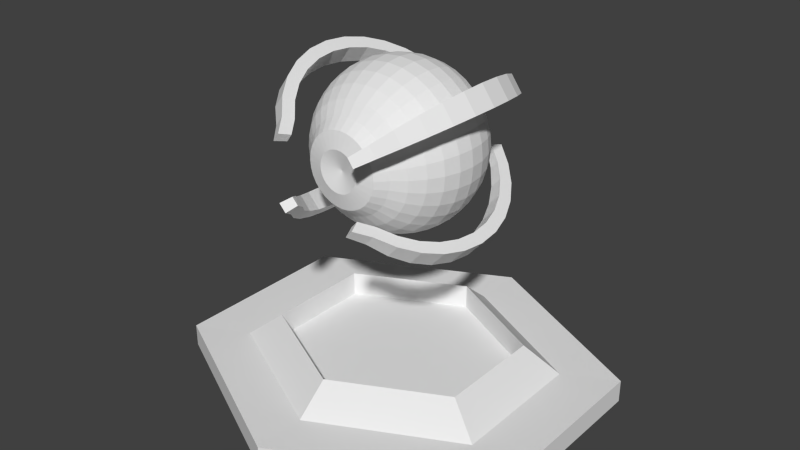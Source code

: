 # Source: Laser.blend  (saved by Blender 2.76.0; exported with 4.5.12 LTS)
import bpy
from mathutils import Matrix  # noqa: F401  (used for matrix-valued properties, if any)

bpy.ops.wm.read_factory_settings(use_empty=True)
scene = bpy.context.scene
scene.name = 'Scene'

# ---- collections
col_collection_1 = bpy.data.collections.new('Collection 1'); scene.collection.children.link(col_collection_1)

# ---- world
world_world = bpy.data.worlds.new('World'); scene.world = world_world
world_world.color = (0.05088, 0.05088, 0.05088)
world_world.use_sun_shadow = False
world_world.sun_shadow_jitter_overblur = 0.0
world_world.cycles.sampling_method = 'MANUAL'
world_world.cycles.sample_map_resolution = 256

# ---- meshes
me_sphere = bpy.data.meshes.new('Sphere')
me_sphere.from_pydata([(1.335e-07, 0.1001, 0.4067), (1.311e-07, 0.1796, 0.3868), (1.259e-07, 0.2244, 0.3358), (1.289e-07, 0.2856, 0.2856), (1.349e-07, 0.3358, 0.2244), (1.109e-07, 0.3731, 0.1546), (1.59e-07, 0.3961, 0.07879), (1.53e-07, 0.4039, -6.58e-08), (1.59e-07, 0.3961, -0.07879), (9.28e-08, 0.3731, -0.1546), (1.349e-07, 0.3358, -0.2244), (1.289e-07, 0.2856, -0.2856), (1.379e-07, 0.2244, -0.3358), (1.229e-07, 0.1546, -0.3731), (1.244e-07, 0.07879, -0.3961), (0.01953, 0.09816, 0.4067), (0.03503, 0.1761, 0.3868), (0.04378, 0.2201, 0.3358), (0.05572, 0.2801, 0.2856), (0.06551, 0.3294, 0.2244), (0.0728, 0.366, 0.1546), (0.07728, 0.3885, 0.07879), (0.07879, 0.3961, -6.546e-08), (0.07728, 0.3885, -0.07879), (0.0728, 0.366, -0.1546), (0.06551, 0.3294, -0.2244), (0.05572, 0.2801, -0.2856), (0.04378, 0.2201, -0.3358), (0.03015, 0.1516, -0.3731), (0.01537, 0.07728, -0.3961), (0.0383, 0.09247, 0.4067), (0.06872, 0.1659, 0.3868), (0.08587, 0.2073, 0.3358), (0.1093, 0.2638, 0.2856), (0.1285, 0.3103, 0.2244), (0.1428, 0.3447, 0.1546), (0.1516, 0.366, 0.07879), (0.1546, 0.3731, -6.446e-08), (0.1516, 0.366, -0.07879), (0.1428, 0.3447, -0.1546), (0.1285, 0.3103, -0.2244), (0.1093, 0.2638, -0.2856), (0.08587, 0.2073, -0.3358), (0.05915, 0.1428, -0.3731), (0.03015, 0.0728, -0.3961), (0.05561, 0.08322, 0.4067), (0.09977, 0.1493, 0.3868), (0.1247, 0.1866, 0.3358), (0.1587, 0.2375, 0.2856), (0.1866, 0.2792, 0.2244), (0.2073, 0.3103, 0.1546), (0.2201, 0.3294, 0.07879), (0.2244, 0.3358, -6.283e-08), (0.2201, 0.3294, -0.07879), (0.2073, 0.3103, -0.1546), (0.1866, 0.2792, -0.2244), (0.1587, 0.2375, -0.2856), (0.1247, 0.1866, -0.3358), (0.08587, 0.1285, -0.3731), (0.04378, 0.06551, -0.3961), (0.07077, 0.07077, 0.4067), (0.127, 0.127, 0.3868), (0.1587, 0.1587, 0.3358), (0.2019, 0.2019, 0.2856), (0.2375, 0.2375, 0.2244), (0.2638, 0.2638, 0.1546), (0.2801, 0.2801, 0.07879), (0.2856, 0.2856, -3.656e-08), (0.2801, 0.2801, -0.07879), (0.2638, 0.2638, -0.1546), (0.2375, 0.2375, -0.2244), (0.2019, 0.2019, -0.2856), (0.1587, 0.1587, -0.3358), (0.1093, 0.1093, -0.3731), (0.05572, 0.05572, -0.3961), (0.08322, 0.05561, 0.4067), (0.1493, 0.09977, 0.3868), (0.1866, 0.1247, 0.3358), (0.2375, 0.1587, 0.2856), (0.2792, 0.1866, 0.2244), (0.3103, 0.2073, 0.1546), (0.3294, 0.2201, 0.07879), (0.3358, 0.2244, -3.388e-08), (0.3294, 0.2201, -0.07879), (0.3103, 0.2073, -0.1546), (0.2792, 0.1866, -0.2244), (0.2375, 0.1587, -0.2856), (0.1866, 0.1247, -0.3358), (0.1285, 0.08587, -0.3731), (0.06551, 0.04378, -0.3961), (0.09247, 0.0383, 0.4067), (0.1659, 0.06872, 0.3868), (0.2073, 0.08587, 0.3358), (0.2638, 0.1093, 0.2856), (0.3103, 0.1285, 0.2244), (0.3447, 0.1428, 0.1546), (0.366, 0.1516, 0.07879), (0.3731, 0.1546, -3.083e-08), (0.366, 0.1516, -0.07879), (0.3447, 0.1428, -0.1546), (0.3103, 0.1285, -0.2244), (0.2638, 0.1093, -0.2856), (0.2073, 0.08587, -0.3358), (0.1428, 0.05915, -0.3731), (0.0728, 0.03015, -0.3961), (0.09816, 0.01953, 0.4067), (0.1761, 0.03503, 0.3868), (0.2201, 0.04378, 0.3358), (0.2801, 0.05572, 0.2856), (0.3294, 0.06551, 0.2244), (0.366, 0.0728, 0.1546), (0.3885, 0.07728, 0.07879), (0.3961, 0.07879, -2.15e-08), (0.3885, 0.07728, -0.07879), (0.366, 0.0728, -0.1546), (0.3294, 0.06551, -0.2244), (0.2801, 0.05572, -0.2856), (0.2201, 0.04378, -0.3358), (0.1516, 0.03015, -0.3731), (0.07728, 0.01537, -0.3961), (0.1001, -1.402e-08, 0.4067), (0.1796, 1.131e-08, 0.3868), (0.2244, 1.468e-08, 0.3358), (0.2856, -1.159e-08, 0.2856), (0.3358, -3.834e-08, 0.2244), (0.3731, 6.756e-09, 0.1546), (0.3961, -6.878e-08, 0.07879), (0.4039, -8.274e-08, -1.122e-08), (0.3961, -8.77e-08, -0.07879), (0.3731, -3.083e-08, -0.1546), (0.3358, -1.061e-07, -0.2244), (0.2856, -8.47e-08, -0.2856), (0.2244, -8.69e-08, -0.3358), (0.1546, -8.853e-08, -0.3731), (0.07879, -8.953e-08, -0.3961), (0.09816, -0.01953, 0.4067), (0.1761, -0.03503, 0.3868), (0.2201, -0.04378, 0.3358), (0.2801, -0.05572, 0.2856), (0.3294, -0.06551, 0.2244), (0.366, -0.0728, 0.1546), (0.3885, -0.07728, 0.07879), (0.3961, -0.07879, -2.574e-09), (0.3885, -0.07728, -0.07879), (0.366, -0.0728, -0.1546), (0.3294, -0.06551, -0.2244), (0.2801, -0.05572, -0.2856), (0.2201, -0.04378, -0.3358), (0.1516, -0.03015, -0.3731), (0.07728, -0.01537, -0.3961), (0.09247, -0.0383, 0.4067), (0.1659, -0.06872, 0.3868), (0.2073, -0.08587, 0.3358), (0.2638, -0.1093, 0.2856), (0.3103, -0.1285, 0.2244), (0.3447, -0.1428, 0.1546), (0.366, -0.1516, 0.07879), (0.3731, -0.1546, 6.756e-09), (0.366, -0.1516, -0.07879), (0.3447, -0.1428, -0.1546), (0.3103, -0.1285, -0.2244), (0.2638, -0.1093, -0.2856), (0.2073, -0.08587, -0.3358), (0.1428, -0.05915, -0.3731), (0.0728, -0.03015, -0.3961), (0.08322, -0.05561, 0.4067), (0.1493, -0.09977, 0.3868), (0.1866, -0.1247, 0.3358), (0.2375, -0.1587, 0.2856), (0.2792, -0.1866, 0.2244), (0.3103, -0.2073, 0.1546), (0.3294, -0.2201, 0.07879), (0.3358, -0.2244, 9.808e-09), (0.3294, -0.2201, -0.07879), (0.3103, -0.2073, -0.1546), (0.2792, -0.1866, -0.2244), (0.2375, -0.1587, -0.2856), (0.1866, -0.1247, -0.3358), (0.1285, -0.08587, -0.3731), (0.06551, -0.04378, -0.3961), (0.07077, -0.07077, 0.4067), (0.127, -0.127, 0.3868), (0.1587, -0.1587, 0.3358), (0.2019, -0.2019, 0.2856), (0.2375, -0.2375, 0.2244), (0.2638, -0.2638, 0.1546), (0.2801, -0.2801, 0.07879), (0.2856, -0.2856, 1.248e-08), (0.2801, -0.2801, -0.07879), (0.2638, -0.2638, -0.1546), (0.2375, -0.2375, -0.2244), (0.2019, -0.2019, -0.2856), (0.1587, -0.1587, -0.3358), (0.1093, -0.1093, -0.3731), (0.05572, -0.05572, -0.3961), (0.05561, -0.08322, 0.4067), (0.09977, -0.1493, 0.3868), (0.1247, -0.1866, 0.3358), (0.1587, -0.2375, 0.2856), (0.1866, -0.2792, 0.2244), (0.2073, -0.3103, 0.1546), (0.2201, -0.3294, 0.07879), (0.2244, -0.3358, 3.875e-08), (0.2201, -0.3294, -0.07879), (0.2073, -0.3103, -0.1546), (0.1866, -0.2792, -0.2244), (0.1587, -0.2375, -0.2856), (0.1247, -0.1866, -0.3358), (0.08587, -0.1285, -0.3731), (0.04378, -0.06551, -0.3961), (1.316e-07, -8.987e-08, -0.4039), (0.0383, -0.09247, 0.4067), (0.06872, -0.1659, 0.3868), (0.08587, -0.2073, 0.3358), (0.1093, -0.2638, 0.2856), (0.1285, -0.3103, 0.2244), (0.1428, -0.3447, 0.1546), (0.1516, -0.366, 0.07879), (0.1546, -0.3731, 4.038e-08), (0.1516, -0.366, -0.07879), (0.1428, -0.3447, -0.1546), (0.1285, -0.3103, -0.2244), (0.1093, -0.2638, -0.2856), (0.08587, -0.2073, -0.3358), (0.05915, -0.1428, -0.3731), (0.03015, -0.0728, -0.3961), (0.01953, -0.09816, 0.4067), (0.03503, -0.1761, 0.3868), (0.04378, -0.2201, 0.3358), (0.05572, -0.2801, 0.2856), (0.06551, -0.3294, 0.2244), (0.0728, -0.366, 0.1546), (0.07728, -0.3885, 0.07879), (0.07879, -0.3961, 4.139e-08), (0.07728, -0.3885, -0.07879), (0.0728, -0.366, -0.1546), (0.06551, -0.3294, -0.2244), (0.05572, -0.2801, -0.2856), (0.04378, -0.2201, -0.3358), (0.03015, -0.1516, -0.3731), (0.01537, -0.07728, -0.3961), (1.259e-07, -0.1001, 0.4067), (1.137e-07, -0.1796, 0.3868), (1.139e-07, -0.2244, 0.3358), (7.475e-08, -0.2856, 0.2856), (5.669e-08, -0.3358, 0.2244), (1.289e-07, -0.3731, 0.1546), (3.864e-08, -0.3961, 0.07879), (5.669e-08, -0.4039, 4.173e-08), (3.864e-08, -0.3961, -0.07879), (1.289e-07, -0.3731, -0.1546), (5.669e-08, -0.3358, -0.2244), (7.475e-08, -0.2856, -0.2856), (1.048e-07, -0.2244, -0.3358), (1.018e-07, -0.1546, -0.3731), (1.274e-07, -0.07879, -0.3961), (1.002e-08, -3.15e-08, 0.3809), (0.1731, 0.1528, 0.4974), (0.2162, 0.191, 0.4318), (0.2752, 0.2431, 0.3672), (0.3236, 0.2858, 0.2885), (0.3596, 0.3176, 0.1987), (0.3817, 0.3371, 0.1013), (0.3892, 0.3437, -4.598e-08), (0.3817, 0.3371, -0.1013), (0.3596, 0.3176, -0.1987), (0.3236, 0.2858, -0.2885), (0.2752, 0.2431, -0.3672), (0.2162, 0.191, -0.4318), (0.1489, 0.1315, -0.4797), (0.1995, 0.1161, 0.4974), (0.2493, 0.1451, 0.4318), (0.3173, 0.1847, 0.3672), (0.3732, 0.2172, 0.2885), (0.4146, 0.2413, 0.1987), (0.4402, 0.2562, 0.1013), (0.4488, 0.2612, -4.237e-08), (0.4402, 0.2562, -0.1013), (0.4146, 0.2413, -0.1987), (0.3732, 0.2172, -0.2885), (0.3173, 0.1847, -0.3672), (0.2493, 0.1451, -0.4318), (0.1717, 0.09996, -0.4797), (0.193, 0.1705, 0.5547), (0.2412, 0.213, 0.4816), (0.307, 0.2711, 0.4095), (0.3609, 0.3188, 0.3218), (0.4011, 0.3542, 0.2216), (0.4258, 0.376, 0.113), (0.4341, 0.3834, -5.128e-08), (0.4258, 0.376, -0.113), (0.4011, 0.3542, -0.2216), (0.3609, 0.3188, -0.3218), (0.307, 0.2711, -0.4095), (0.2412, 0.213, -0.4816), (0.1661, 0.1467, -0.5351), (0.2226, 0.1295, 0.5547), (0.2781, 0.1619, 0.4816), (0.354, 0.206, 0.4095), (0.4162, 0.2422, 0.3218), (0.4625, 0.2692, 0.2216), (0.4909, 0.2858, 0.113), (0.5006, 0.2913, -4.726e-08), (0.4909, 0.2858, -0.113), (0.4625, 0.2692, -0.2216), (0.4162, 0.2422, -0.3218), (0.354, 0.206, -0.4095), (0.2781, 0.1619, -0.4816), (0.1916, 0.1115, -0.5351), (0.1857, -0.1372, 0.4974), (0.2321, -0.1714, 0.4318), (0.2954, -0.2181, 0.3672), (0.3473, -0.2565, 0.2885), (0.3859, -0.285, 0.1987), (0.4097, -0.3026, 0.1013), (0.4177, -0.3085, -1.747e-08), (0.4097, -0.3026, -0.1013), (0.3859, -0.285, -0.1987), (0.3473, -0.2565, -0.2885), (0.2954, -0.2181, -0.3672), (0.2321, -0.1714, -0.4318), (0.1598, -0.1181, -0.4797), (0.1554, -0.1708, 0.4974), (0.1942, -0.2134, 0.4318), (0.2471, -0.2716, 0.3672), (0.2906, -0.3193, 0.2885), (0.3229, -0.3548, 0.1987), (0.3428, -0.3767, 0.1013), (0.3495, -0.3841, -1.416e-08), (0.3428, -0.3767, -0.1013), (0.3229, -0.3548, -0.1987), (0.2906, -0.3193, -0.2885), (0.2471, -0.2716, -0.3672), (0.1942, -0.2134, -0.4318), (0.1337, -0.147, -0.4797), (0.2072, -0.153, 0.5547), (0.2588, -0.1912, 0.4816), (0.3294, -0.2433, 0.4095), (0.3874, -0.2861, 0.3218), (0.4304, -0.3179, 0.2216), (0.4569, -0.3375, 0.113), (0.4659, -0.3441, -1.948e-08), (0.4569, -0.3375, -0.113), (0.4304, -0.3179, -0.2216), (0.3874, -0.2861, -0.3218), (0.3294, -0.2433, -0.4095), (0.2588, -0.1912, -0.4816), (0.1783, -0.1317, -0.5351), (0.1733, -0.1905, 0.5547), (0.2166, -0.238, 0.4816), (0.2756, -0.3029, 0.4095), (0.3241, -0.3562, 0.3218), (0.3601, -0.3958, 0.2216), (0.3823, -0.4201, 0.113), (0.3898, -0.4284, -1.58e-08), (0.3823, -0.4201, -0.113), (0.3601, -0.3958, -0.2216), (0.3241, -0.3562, -0.3218), (0.2756, -0.3029, -0.4095), (0.2166, -0.238, -0.4816), (0.1492, -0.1639, -0.5351)], [], [(7, 6, 21, 22), (8, 7, 22, 23), (1, 0, 15, 16), (9, 8, 23, 24), (2, 1, 16, 17), (10, 9, 24, 25), (3, 2, 17, 18), (11, 10, 25, 26), (4, 3, 18, 19), (12, 11, 26, 27), (5, 4, 19, 20), (13, 12, 27, 28), (6, 5, 20, 21), (14, 13, 28, 29), (26, 25, 40, 41), (19, 18, 33, 34), (27, 26, 41, 42), (20, 19, 34, 35), (28, 27, 42, 43), (21, 20, 35, 36), (29, 28, 43, 44), (22, 21, 36, 37), (23, 22, 37, 38), (16, 15, 30, 31), (24, 23, 38, 39), (17, 16, 31, 32), (25, 24, 39, 40), (18, 17, 32, 33), (38, 37, 52, 53), (31, 30, 45, 46), (39, 38, 53, 54), (32, 31, 46, 47), (40, 39, 54, 55), (33, 32, 47, 48), (41, 40, 55, 56), (34, 33, 48, 49), (42, 41, 56, 57), (35, 34, 49, 50), (43, 42, 57, 58), (36, 35, 50, 51), (44, 43, 58, 59), (37, 36, 51, 52), (57, 56, 71, 72), (50, 49, 64, 65), (58, 57, 72, 73), (51, 50, 65, 66), (59, 58, 73, 74), (52, 51, 66, 67), (53, 52, 67, 68), (46, 45, 60, 61), (54, 53, 68, 69), (47, 46, 61, 62), (55, 54, 69, 70), (48, 47, 62, 63), (56, 55, 70, 71), (49, 48, 63, 64), (61, 60, 75, 76), (69, 68, 83, 84), (62, 61, 76, 77), (70, 69, 84, 85), (63, 62, 77, 78), (71, 70, 85, 86), (64, 63, 78, 79), (72, 71, 86, 87), (65, 64, 79, 80), (73, 72, 87, 88), (66, 65, 80, 81), (74, 73, 88, 89), (67, 66, 81, 82), (68, 67, 82, 83), (80, 79, 94, 95), (88, 87, 102, 103), (81, 80, 95, 96), (89, 88, 103, 104), (82, 81, 96, 97), (83, 82, 97, 98), (76, 75, 90, 91), (84, 83, 98, 99), (77, 76, 91, 92), (85, 84, 99, 100), (78, 77, 92, 93), (86, 85, 100, 101), (79, 78, 93, 94), (87, 86, 101, 102), (99, 98, 113, 114), (92, 91, 106, 107), (100, 99, 114, 115), (93, 92, 107, 108), (101, 100, 115, 116), (94, 93, 108, 109), (102, 101, 116, 117), (95, 94, 109, 110), (103, 102, 117, 118), (96, 95, 110, 111), (104, 103, 118, 119), (97, 96, 111, 112), (98, 97, 112, 113), (91, 90, 105, 106), (118, 117, 132, 133), (111, 110, 125, 126), (119, 118, 133, 134), (112, 111, 126, 127), (113, 112, 127, 128), (106, 105, 120, 121), (114, 113, 128, 129), (107, 106, 121, 122), (115, 114, 129, 130), (108, 107, 122, 123), (116, 115, 130, 131), (109, 108, 123, 124), (117, 116, 131, 132), (110, 109, 124, 125), (122, 121, 136, 137), (130, 129, 144, 145), (123, 122, 137, 138), (131, 130, 145, 146), (124, 123, 138, 139), (132, 131, 146, 147), (125, 124, 139, 140), (133, 132, 147, 148), (126, 125, 140, 141), (134, 133, 148, 149), (127, 126, 141, 142), (128, 127, 142, 143), (121, 120, 135, 136), (129, 128, 143, 144), (141, 140, 155, 156), (149, 148, 163, 164), (142, 141, 156, 157), (143, 142, 157, 158), (136, 135, 150, 151), (144, 143, 158, 159), (137, 136, 151, 152), (145, 144, 159, 160), (138, 137, 152, 153), (146, 145, 160, 161), (139, 138, 153, 154), (147, 146, 161, 162), (140, 139, 154, 155), (148, 147, 162, 163), (160, 159, 174, 175), (153, 152, 167, 168), (161, 160, 175, 176), (154, 153, 168, 169), (162, 161, 176, 177), (155, 154, 169, 170), (163, 162, 177, 178), (156, 155, 170, 171), (164, 163, 178, 179), (157, 156, 171, 172), (158, 157, 172, 173), (151, 150, 165, 166), (159, 158, 173, 174), (152, 151, 166, 167), (179, 178, 193, 194), (172, 171, 186, 187), (173, 172, 187, 188), (166, 165, 180, 181), (174, 173, 188, 189), (167, 166, 181, 182), (175, 174, 189, 190), (168, 167, 182, 183), (176, 175, 190, 191), (169, 168, 183, 184), (177, 176, 191, 192), (170, 169, 184, 185), (178, 177, 192, 193), (171, 170, 185, 186), (191, 190, 205, 206), (184, 183, 198, 199), (192, 191, 206, 207), (185, 184, 199, 200), (193, 192, 207, 208), (186, 185, 200, 201), (194, 193, 208, 209), (187, 186, 201, 202), (188, 187, 202, 203), (181, 180, 195, 196), (189, 188, 203, 204), (182, 181, 196, 197), (190, 189, 204, 205), (183, 182, 197, 198), (203, 202, 218, 219), (196, 195, 211, 212), (204, 203, 219, 220), (197, 196, 212, 213), (205, 204, 220, 221), (198, 197, 213, 214), (206, 205, 221, 222), (199, 198, 214, 215), (207, 206, 222, 223), (200, 199, 215, 216), (208, 207, 223, 224), (201, 200, 216, 217), (209, 208, 224, 225), (202, 201, 217, 218), (215, 214, 229, 230), (223, 222, 237, 238), (216, 215, 230, 231), (224, 223, 238, 239), (217, 216, 231, 232), (225, 224, 239, 240), (218, 217, 232, 233), (219, 218, 233, 234), (212, 211, 226, 227), (220, 219, 234, 235), (213, 212, 227, 228), (221, 220, 235, 236), (214, 213, 228, 229), (222, 221, 236, 237), (234, 233, 248, 249), (227, 226, 241, 242), (235, 234, 249, 250), (228, 227, 242, 243), (236, 235, 250, 251), (229, 228, 243, 244), (237, 236, 251, 252), (230, 229, 244, 245), (238, 237, 252, 253), (231, 230, 245, 246), (239, 238, 253, 254), (232, 231, 246, 247), (240, 239, 254, 255), (233, 232, 247, 248), (0, 256, 15), (210, 14, 29), (15, 256, 30), (210, 29, 44), (210, 44, 59), (30, 256, 45), (45, 256, 60), (210, 59, 74), (60, 256, 75), (210, 74, 89), (75, 256, 90), (210, 89, 104), (90, 256, 105), (210, 104, 119), (105, 256, 120), (210, 119, 134), (120, 256, 135), (210, 134, 149), (135, 256, 150), (210, 149, 164), (150, 256, 165), (210, 164, 179), (165, 256, 180), (210, 179, 194), (180, 256, 195), (210, 194, 209), (195, 256, 211), (210, 209, 225), (211, 256, 226), (210, 225, 240), (226, 256, 241), (210, 240, 255), (261, 274, 273, 260), (269, 282, 281, 268), (262, 275, 274, 261), (263, 276, 275, 262), (264, 277, 276, 263), (265, 278, 277, 264), (258, 271, 270, 257), (266, 279, 278, 265), (259, 272, 271, 258), (267, 280, 279, 266), (260, 273, 272, 259), (268, 281, 280, 267), (287, 286, 299, 300), (295, 294, 307, 308), (288, 287, 300, 301), (289, 288, 301, 302), (290, 289, 302, 303), (291, 290, 303, 304), (284, 283, 296, 297), (292, 291, 304, 305), (285, 284, 297, 298), (293, 292, 305, 306), (286, 285, 298, 299), (294, 293, 306, 307), (260, 259, 285, 286), (275, 276, 302, 301), (268, 267, 293, 294), (261, 260, 286, 287), (276, 277, 303, 302), (269, 268, 294, 295), (282, 269, 295, 308), (262, 261, 287, 288), (277, 278, 304, 303), (270, 271, 297, 296), (263, 262, 288, 289), (278, 279, 305, 304), (271, 272, 298, 297), (264, 263, 289, 290), (279, 280, 306, 305), (272, 273, 299, 298), (265, 264, 290, 291), (280, 281, 307, 306), (258, 257, 283, 284), (273, 274, 300, 299), (266, 265, 291, 292), (281, 282, 308, 307), (259, 258, 284, 285), (274, 275, 301, 300), (257, 270, 296, 283), (267, 266, 292, 293), (313, 326, 325, 312), (321, 334, 333, 320), (314, 327, 326, 313), (315, 328, 327, 314), (316, 329, 328, 315), (317, 330, 329, 316), (310, 323, 322, 309), (318, 331, 330, 317), (311, 324, 323, 310), (319, 332, 331, 318), (312, 325, 324, 311), (320, 333, 332, 319), (339, 338, 351, 352), (347, 346, 359, 360), (340, 339, 352, 353), (341, 340, 353, 354), (342, 341, 354, 355), (343, 342, 355, 356), (336, 335, 348, 349), (344, 343, 356, 357), (337, 336, 349, 350), (345, 344, 357, 358), (338, 337, 350, 351), (346, 345, 358, 359), (312, 311, 337, 338), (327, 328, 354, 353), (320, 319, 345, 346), (313, 312, 338, 339), (328, 329, 355, 354), (321, 320, 346, 347), (334, 321, 347, 360), (314, 313, 339, 340), (329, 330, 356, 355), (322, 323, 349, 348), (315, 314, 340, 341), (330, 331, 357, 356), (323, 324, 350, 349), (316, 315, 341, 342), (331, 332, 358, 357), (324, 325, 351, 350), (317, 316, 342, 343), (332, 333, 359, 358), (310, 309, 335, 336), (325, 326, 352, 351), (318, 317, 343, 344), (333, 334, 360, 359), (311, 310, 336, 337), (326, 327, 353, 352), (309, 322, 348, 335), (319, 318, 344, 345)])
me_sphere.use_remesh_preserve_volume = False
me_sphere.use_remesh_preserve_attributes = False
me_sphere.use_mirror_vertex_groups = False
me_sphere.update()
me_cylinder = bpy.data.meshes.new('Cylinder')
me_cylinder.from_pydata([(2.173e-08, -1.736e-07, -0.9565), (0.9536, -5.675e-08, -0.4761), (0.9536, 5.675e-08, 0.4761), (-7.513e-08, 1.14e-07, 0.9565), (-0.9536, 5.675e-08, 0.4761), (-0.9536, -5.675e-08, -0.4761), (2.173e-08, 0.1134, -0.9565), (0.9536, 0.1134, -0.4761), (0.9536, 0.1134, 0.4761), (-7.513e-08, 0.1134, 0.9565), (-0.9536, 0.1134, 0.4761), (-0.9536, 0.1134, -0.4761), (9.624e-09, 0.1094, -0.6992), (0.6971, 0.1094, -0.348), (0.6971, 0.1094, 0.348), (-6.118e-08, 0.1094, 0.6992), (-0.6971, 0.1094, 0.348), (-0.6971, 0.1094, -0.348), (7.631e-09, 0.2439, -0.5392), (0.5375, 0.2439, -0.2684), (0.5375, 0.2439, 0.2684), (-4.697e-08, 0.2439, 0.5392), (-0.5375, 0.2439, 0.2684), (-0.5375, 0.2439, -0.2684), (7.631e-09, 0.12, -0.5392), (0.5375, 0.12, -0.2684), (0.5375, 0.12, 0.2684), (-4.697e-08, 0.12, 0.5392), (-0.5375, 0.12, 0.2684), (-0.5375, 0.12, -0.2684)], [], [(1, 2, 3, 4, 5, 0), (11, 10, 16, 17), (0, 5, 11, 6), (4, 3, 9, 10), (2, 1, 7, 8), (5, 4, 10, 11), (3, 2, 8, 9), (1, 0, 6, 7), (12, 17, 23, 18), (9, 8, 14, 15), (7, 6, 12, 13), (6, 11, 17, 12), (10, 9, 15, 16), (8, 7, 13, 14), (23, 22, 28, 29), (16, 15, 21, 22), (14, 13, 19, 20), (17, 16, 22, 23), (15, 14, 20, 21), (13, 12, 18, 19), (25, 24, 29, 28, 27, 26), (21, 20, 26, 27), (19, 18, 24, 25), (18, 23, 29, 24), (22, 21, 27, 28), (20, 19, 25, 26)])
_uv = me_cylinder.uv_layers.new(name='UVMap')
_uv.uv.foreach_set('vector', [0.5186, 0.6344, 0.5186, 0.8656, 0.7509, 0.9822, 0.9832, 0.8656, 0.9832, 0.6344, 0.7509, 0.5178, 0.9832, 0.6344, 0.9832, 0.8656, 0.9832, 0.8656, 0.9832, 0.6344, 0.7509, 0.5178, 0.9832, 0.6344, 0.9832, 0.6344, 0.7509, 0.5178, 0.9832, 0.8656, 0.7509, 0.9822, 0.7509, 0.9822, 0.9832, 0.8656, 0.5186, 0.8656, 0.5186, 0.6344, 0.5186, 0.6344, 0.5186, 0.8656, 0.9832, 0.6344, 0.9832, 0.8656, 0.9832, 0.8656, 0.9832, 0.6344, 0.7509, 0.9822, 0.5186, 0.8656, 0.5186, 0.8656, 0.7509, 0.9822, 0.5186, 0.6344, 0.7509, 0.5178, 0.7509, 0.5178, 0.5186, 0.6344, 0.7509, 0.5178, 0.9832, 0.6344, 0.9832, 0.6344, 0.7509, 0.5178, 0.7509, 0.9822, 0.5186, 0.8656, 0.5186, 0.8656, 0.7509, 0.9822, 0.5186, 0.6344, 0.7509, 0.5178, 0.7509, 0.5178, 0.5186, 0.6344, 0.7509, 0.5178, 0.9832, 0.6344, 0.9832, 0.6344, 0.7509, 0.5178, 0.9832, 0.8656, 0.7509, 0.9822, 0.7509, 0.9822, 0.9832, 0.8656, 0.5186, 0.8656, 0.5186, 0.6344, 0.5186, 0.6344, 0.5186, 0.8656, 0.9832, 0.6344, 0.9832, 0.8656, 0.9832, 0.8656, 0.9832, 0.6344, 0.9832, 0.8656, 0.7509, 0.9822, 0.7509, 0.9822, 0.9832, 0.8656, 0.5186, 0.8656, 0.5186, 0.6344, 0.5186, 0.6344, 0.5186, 0.8656, 0.9832, 0.6344, 0.9832, 0.8656, 0.9832, 0.8656, 0.9832, 0.6344, 0.7509, 0.9822, 0.5186, 0.8656, 0.5186, 0.8656, 0.7509, 0.9822, 0.5186, 0.6344, 0.7509, 0.5178, 0.7509, 0.5178, 0.5186, 0.6344, 0.5186, 0.6344, 0.7509, 0.5178, 0.9832, 0.6344, 0.9832, 0.8656, 0.7509, 0.9822, 0.5186, 0.8656, 0.7509, 0.9822, 0.5186, 0.8656, 0.5186, 0.8656, 0.7509, 0.9822, 0.5186, 0.6344, 0.7509, 0.5178, 0.7509, 0.5178, 0.5186, 0.6344, 0.7509, 0.5178, 0.9832, 0.6344, 0.9832, 0.6344, 0.7509, 0.5178, 0.9832, 0.8656, 0.7509, 0.9822, 0.7509, 0.9822, 0.9832, 0.8656, 0.5186, 0.8656, 0.5186, 0.6344, 0.5186, 0.6344, 0.5186, 0.8656])
me_cylinder.use_remesh_preserve_volume = False
me_cylinder.use_remesh_preserve_attributes = False
me_cylinder.use_mirror_vertex_groups = False
me_cylinder.update()

# ---- objects
ob_eye = bpy.data.objects.new('Eye', me_sphere)
ob_base = bpy.data.objects.new('Base', me_cylinder)

# ---- transforms, parenting, visibility, modifiers, constraints
ob_eye.location = (0.0, 0.0, 1.221)
ob_eye.rotation_euler = (1.571, -0.0, 0.0)
ob_eye.lineart.crease_threshold = 0.0
_m = ob_eye.modifiers.new('Mirror', 'MIRROR')
_m.use_clip = True
ob_base.location = (0.0, -1.192e-07, 0.0)
ob_base.rotation_euler = (1.571, -0.0, 0.0)
ob_base.lineart.crease_threshold = 0.0

# ---- collection membership
col_collection_1.objects.link(ob_eye)
col_collection_1.objects.link(ob_base)

# ---- scene / render settings (as saved in the file)
scene.frame_start = 1; scene.frame_end = 250; scene.frame_set(1)
scene.render.engine = 'BLENDER_EEVEE_NEXT'
scene.render.resolution_percentage = 50
scene.render.dither_intensity = 0.0
scene.cycles.use_denoising = False
scene.cycles.samples = 10
scene.cycles.sampling_pattern = 'TABULATED_SOBOL'
scene.cycles.light_sampling_threshold = 0.0
scene.cycles.use_adaptive_sampling = False
scene.cycles.use_light_tree = False
scene.cycles.blur_glossy = 0.0
scene.cycles.pixel_filter_type = 'GAUSSIAN'
scene.cycles.sample_clamp_indirect = 0.0
scene.view_settings.view_transform = 'Standard'
bpy.context.view_layer.update()

# ---- added for rendering (the .blend has no active camera and no usable light): camera, sun
cam_auto = bpy.data.cameras.new('AutoCamera')
cam_auto.lens = 50.0
cam_auto.sensor_width = 36.0
cam_auto.clip_end = 1000.0
ob_auto_camera = bpy.data.objects.new('AutoCamera', cam_auto)
scene.collection.objects.link(ob_auto_camera)
ob_auto_camera.location = (2.91684, -3.50021, 3.14612)
ob_auto_camera.rotation_euler = (1.09748, -7.21219e-08, 0.694738)
scene.camera = ob_auto_camera
light_auto_sun = bpy.data.lights.new('AutoSun', 'SUN')
light_auto_sun.energy = 3.0
light_auto_sun.angle = 0.0523599
ob_auto_sun = bpy.data.objects.new('AutoSun', light_auto_sun)
scene.collection.objects.link(ob_auto_sun)
ob_auto_sun.rotation_euler = (0.872665, 0.174533, 0.523599)
bpy.context.view_layer.update()
